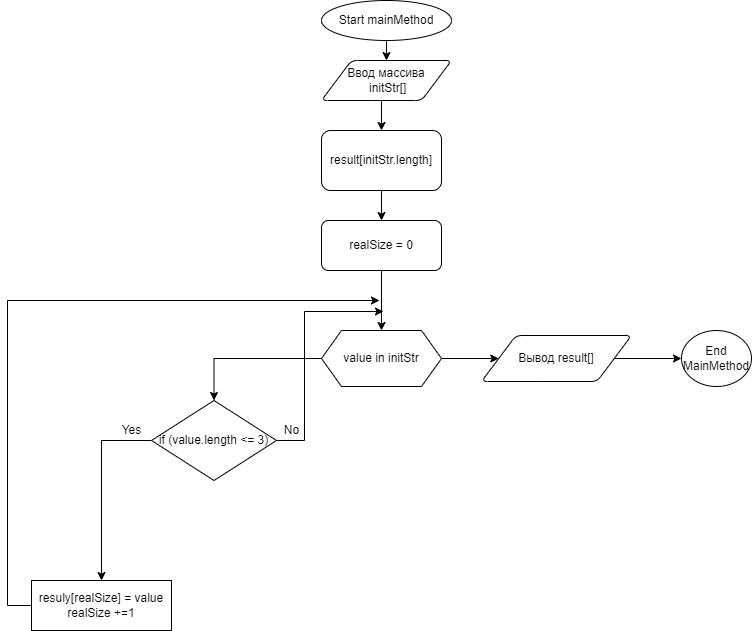

The diagram above was exported from draw.io. Its source (the exported page's mxGraphModel, read from the mxfile embedded in the PNG):
<mxGraphModel dx="1050" dy="569" grid="0" gridSize="10" guides="1" tooltips="1" connect="1" arrows="1" fold="1" page="1" pageScale="1" pageWidth="827" pageHeight="1169" background="#ffffff" math="0" shadow="0">
  <root>
    <mxCell id="0" />
    <mxCell id="1" parent="0" />
    <mxCell id="Cp4dtQhgt5TdD2hLn1yJ-10" style="edgeStyle=orthogonalEdgeStyle;rounded=0;orthogonalLoop=1;jettySize=auto;html=1;exitX=0.5;exitY=1;exitDx=0;exitDy=0;entryX=0.5;entryY=0;entryDx=0;entryDy=0;strokeWidth=1;" edge="1" parent="1" source="DnkCzbvQFBXvj7n7dTfT-1" target="Cp4dtQhgt5TdD2hLn1yJ-9">
      <mxGeometry relative="1" as="geometry" />
    </mxCell>
    <mxCell id="DnkCzbvQFBXvj7n7dTfT-1" value="result[initStr.length]" style="rounded=1;whiteSpace=wrap;html=1;strokeWidth=1;" parent="1" vertex="1">
      <mxGeometry x="330" y="140" width="120" height="60" as="geometry" />
    </mxCell>
    <mxCell id="DnkCzbvQFBXvj7n7dTfT-7" value="" style="edgeStyle=orthogonalEdgeStyle;rounded=0;orthogonalLoop=1;jettySize=auto;html=1;exitX=0;exitY=0.5;exitDx=0;exitDy=0;strokeWidth=1;" parent="1" source="DnkCzbvQFBXvj7n7dTfT-3" target="DnkCzbvQFBXvj7n7dTfT-4" edge="1">
      <mxGeometry relative="1" as="geometry" />
    </mxCell>
    <mxCell id="Cp4dtQhgt5TdD2hLn1yJ-15" value="" style="edgeStyle=orthogonalEdgeStyle;rounded=0;orthogonalLoop=1;jettySize=auto;html=1;entryX=0;entryY=0.5;entryDx=0;entryDy=0;strokeWidth=1;" edge="1" parent="1" source="DnkCzbvQFBXvj7n7dTfT-3" target="Cp4dtQhgt5TdD2hLn1yJ-16">
      <mxGeometry relative="1" as="geometry">
        <mxPoint x="530" y="356" as="targetPoint" />
      </mxGeometry>
    </mxCell>
    <mxCell id="DnkCzbvQFBXvj7n7dTfT-3" value="value in initStr" style="shape=hexagon;perimeter=hexagonPerimeter2;whiteSpace=wrap;html=1;fixedSize=1;strokeWidth=1;" parent="1" vertex="1">
      <mxGeometry x="330" y="340" width="120" height="56" as="geometry" />
    </mxCell>
    <mxCell id="B7fp_Nzf1htRCQnwWERk-2" value="" style="edgeStyle=orthogonalEdgeStyle;rounded=0;orthogonalLoop=1;jettySize=auto;html=1;exitX=0;exitY=0.5;exitDx=0;exitDy=0;entryX=0.5;entryY=0;entryDx=0;entryDy=0;strokeWidth=1;" parent="1" source="DnkCzbvQFBXvj7n7dTfT-4" target="DnkCzbvQFBXvj7n7dTfT-5" edge="1">
      <mxGeometry relative="1" as="geometry">
        <Array as="points">
          <mxPoint x="110" y="450" />
        </Array>
      </mxGeometry>
    </mxCell>
    <mxCell id="DnkCzbvQFBXvj7n7dTfT-4" value="if (value.length &amp;lt;= 3)" style="rhombus;whiteSpace=wrap;html=1;strokeWidth=1;" parent="1" vertex="1">
      <mxGeometry x="160" y="410" width="125" height="80" as="geometry" />
    </mxCell>
    <mxCell id="Cp4dtQhgt5TdD2hLn1yJ-19" style="edgeStyle=orthogonalEdgeStyle;rounded=0;orthogonalLoop=1;jettySize=auto;html=1;exitX=0;exitY=0.5;exitDx=0;exitDy=0;" edge="1" parent="1" source="DnkCzbvQFBXvj7n7dTfT-5">
      <mxGeometry relative="1" as="geometry">
        <mxPoint x="388" y="310" as="targetPoint" />
        <Array as="points">
          <mxPoint x="16" y="615" />
          <mxPoint x="16" y="310" />
        </Array>
      </mxGeometry>
    </mxCell>
    <mxCell id="DnkCzbvQFBXvj7n7dTfT-5" value="resuly[realSize] = value&lt;br&gt;realSize +=1" style="whiteSpace=wrap;html=1;strokeWidth=1;" parent="1" vertex="1">
      <mxGeometry x="40" y="590" width="140" height="50" as="geometry" />
    </mxCell>
    <mxCell id="B7fp_Nzf1htRCQnwWERk-4" value="" style="endArrow=classic;html=1;rounded=0;exitX=1;exitY=0.5;exitDx=0;exitDy=0;strokeWidth=1;edgeStyle=orthogonalEdgeStyle;" parent="1" source="DnkCzbvQFBXvj7n7dTfT-4" edge="1">
      <mxGeometry width="50" height="50" relative="1" as="geometry">
        <mxPoint x="510" y="366" as="sourcePoint" />
        <mxPoint x="392" y="321" as="targetPoint" />
        <Array as="points">
          <mxPoint x="313" y="450" />
        </Array>
      </mxGeometry>
    </mxCell>
    <mxCell id="B7fp_Nzf1htRCQnwWERk-6" value="Yes" style="text;html=1;align=center;verticalAlign=middle;resizable=0;points=[];autosize=1;strokeColor=none;fillColor=none;strokeWidth=1;" parent="1" vertex="1">
      <mxGeometry x="120" y="430" width="40" height="20" as="geometry" />
    </mxCell>
    <mxCell id="B7fp_Nzf1htRCQnwWERk-10" value="No" style="text;html=1;align=center;verticalAlign=middle;resizable=0;points=[];autosize=1;strokeColor=none;fillColor=none;strokeWidth=1;" parent="1" vertex="1">
      <mxGeometry x="285" y="430" width="30" height="20" as="geometry" />
    </mxCell>
    <mxCell id="Cp4dtQhgt5TdD2hLn1yJ-4" style="edgeStyle=orthogonalEdgeStyle;rounded=0;orthogonalLoop=1;jettySize=auto;html=1;exitX=0.5;exitY=1;exitDx=0;exitDy=0;exitPerimeter=0;entryX=0.5;entryY=0;entryDx=0;entryDy=0;strokeWidth=1;" edge="1" parent="1" source="Cp4dtQhgt5TdD2hLn1yJ-1" target="Cp4dtQhgt5TdD2hLn1yJ-2">
      <mxGeometry relative="1" as="geometry" />
    </mxCell>
    <mxCell id="Cp4dtQhgt5TdD2hLn1yJ-1" value="Start mainMethod" style="strokeWidth=1;html=1;shape=mxgraph.flowchart.start_2;whiteSpace=wrap;" vertex="1" parent="1">
      <mxGeometry x="330" y="10" width="130" height="40" as="geometry" />
    </mxCell>
    <mxCell id="Cp4dtQhgt5TdD2hLn1yJ-3" style="edgeStyle=orthogonalEdgeStyle;rounded=0;orthogonalLoop=1;jettySize=auto;html=1;exitX=0.5;exitY=1;exitDx=0;exitDy=0;entryX=0.5;entryY=0;entryDx=0;entryDy=0;strokeWidth=1;" edge="1" parent="1" source="Cp4dtQhgt5TdD2hLn1yJ-2" target="DnkCzbvQFBXvj7n7dTfT-1">
      <mxGeometry relative="1" as="geometry" />
    </mxCell>
    <mxCell id="Cp4dtQhgt5TdD2hLn1yJ-2" value="Ввод массива&lt;br&gt;&amp;nbsp;initStr[]" style="shape=parallelogram;html=1;strokeWidth=1;perimeter=parallelogramPerimeter;whiteSpace=wrap;rounded=1;arcSize=12;size=0.23;" vertex="1" parent="1">
      <mxGeometry x="330" y="70" width="130" height="40" as="geometry" />
    </mxCell>
    <mxCell id="Cp4dtQhgt5TdD2hLn1yJ-11" style="edgeStyle=orthogonalEdgeStyle;rounded=0;orthogonalLoop=1;jettySize=auto;html=1;exitX=0.5;exitY=1;exitDx=0;exitDy=0;entryX=0.5;entryY=0;entryDx=0;entryDy=0;strokeWidth=1;" edge="1" parent="1" source="Cp4dtQhgt5TdD2hLn1yJ-9" target="DnkCzbvQFBXvj7n7dTfT-3">
      <mxGeometry relative="1" as="geometry">
        <mxPoint x="390" y="310" as="targetPoint" />
      </mxGeometry>
    </mxCell>
    <mxCell id="Cp4dtQhgt5TdD2hLn1yJ-9" value="realSize = 0" style="rounded=1;whiteSpace=wrap;html=1;absoluteArcSize=1;arcSize=14;strokeWidth=1;" vertex="1" parent="1">
      <mxGeometry x="330" y="230" width="120" height="50" as="geometry" />
    </mxCell>
    <mxCell id="Cp4dtQhgt5TdD2hLn1yJ-18" value="" style="edgeStyle=orthogonalEdgeStyle;rounded=0;orthogonalLoop=1;jettySize=auto;html=1;strokeWidth=1;" edge="1" parent="1" source="Cp4dtQhgt5TdD2hLn1yJ-16" target="Cp4dtQhgt5TdD2hLn1yJ-17">
      <mxGeometry relative="1" as="geometry" />
    </mxCell>
    <mxCell id="Cp4dtQhgt5TdD2hLn1yJ-16" value="Вывод result[]" style="shape=parallelogram;html=1;strokeWidth=1;perimeter=parallelogramPerimeter;whiteSpace=wrap;rounded=1;arcSize=12;size=0.23;" vertex="1" parent="1">
      <mxGeometry x="490" y="345" width="150" height="46" as="geometry" />
    </mxCell>
    <mxCell id="Cp4dtQhgt5TdD2hLn1yJ-17" value="End MainMethod" style="ellipse;whiteSpace=wrap;html=1;strokeWidth=1;rounded=1;arcSize=12;" vertex="1" parent="1">
      <mxGeometry x="690" y="340" width="70" height="56" as="geometry" />
    </mxCell>
  </root>
</mxGraphModel>